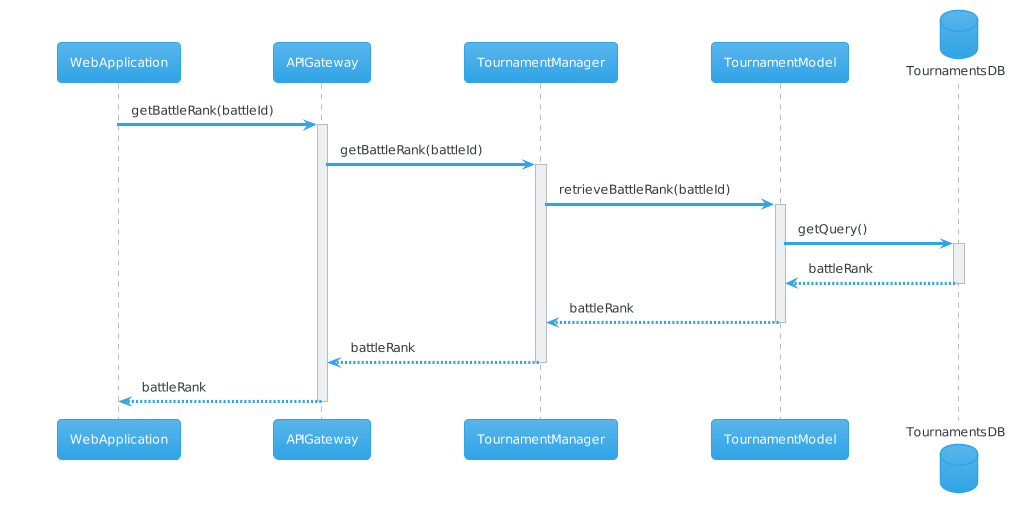

The diagram above was rendered by PlantUML. Its source (embedded in the PNG):
@startuml
!theme cerulean
participant WebApplication as webapp
participant APIGateway as gateway
participant TournamentManager as tourManager
participant TournamentModel as tourModel
database TournamentsDB as tourDB
webapp -> gateway: getBattleRank(battleId)
activate gateway
gateway -> tourManager: getBattleRank(battleId)
activate tourManager
tourManager -> tourModel: retrieveBattleRank(battleId)
activate tourModel
tourModel -> tourDB: getQuery()
activate tourDB
tourDB --> tourModel: battleRank
deactivate tourDB
tourModel --> tourManager: battleRank
deactivate tourModel
tourManager --> gateway: battleRank
deactivate tourManager
gateway --> webapp: battleRank
deactivate gateway
@enduml